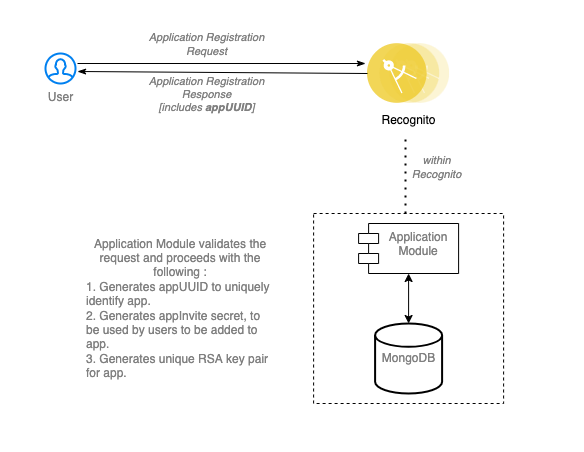

The diagram above was exported from draw.io. Its source (the exported page's mxGraphModel, read from the mxfile embedded in the PNG):
<mxGraphModel dx="641" dy="520" grid="0" gridSize="10" guides="1" tooltips="1" connect="1" arrows="1" fold="1" page="1" pageScale="1" pageWidth="827" pageHeight="1169" background="none" math="0" shadow="0">
  <root>
    <mxCell id="0" />
    <mxCell id="1" parent="0" />
    <mxCell id="16" value="" style="rounded=0;whiteSpace=wrap;html=1;labelBackgroundColor=none;fillColor=none;strokeColor=none;" vertex="1" parent="1">
      <mxGeometry x="5" y="7" width="583" height="451" as="geometry" />
    </mxCell>
    <mxCell id="13" value="" style="whiteSpace=wrap;html=1;aspect=fixed;labelBackgroundColor=none;fontColor=#808080;dashed=1;fillColor=none;" parent="1" vertex="1">
      <mxGeometry x="318.1" y="220" width="190" height="190" as="geometry" />
    </mxCell>
    <mxCell id="2" value="Recognito" style="aspect=fixed;perimeter=ellipsePerimeter;html=1;align=center;shadow=0;dashed=0;fontColor=default;labelBackgroundColor=none;fontSize=12;spacingTop=3;image;image=img/lib/ibm/applications/microservice.svg;imageBackground=none;" parent="1" vertex="1">
      <mxGeometry x="372" y="50" width="82.2" height="60" as="geometry" />
    </mxCell>
    <mxCell id="3" value="User" style="html=1;verticalLabelPosition=bottom;align=center;labelBackgroundColor=none;verticalAlign=top;strokeWidth=2;strokeColor=#0080F0;shadow=0;dashed=0;shape=mxgraph.ios7.icons.user;fontColor=#808080;" parent="1" vertex="1">
      <mxGeometry x="50" y="60" width="30" height="30" as="geometry" />
    </mxCell>
    <mxCell id="6" value="" style="endArrow=classicThin;html=1;fontColor=#808080;exitX=1.067;exitY=0.6;exitDx=0;exitDy=0;exitPerimeter=0;endFill=1;" parent="1" edge="1">
      <mxGeometry width="50" height="50" relative="1" as="geometry">
        <mxPoint x="82.00999999999999" y="70" as="sourcePoint" />
        <mxPoint x="370" y="70" as="targetPoint" />
      </mxGeometry>
    </mxCell>
    <mxCell id="8" value="&lt;i&gt;Application Registration&lt;br&gt;Request&lt;/i&gt;" style="edgeLabel;html=1;align=center;verticalAlign=middle;resizable=0;points=[];fontColor=#808080;labelBackgroundColor=none;" parent="6" vertex="1" connectable="0">
      <mxGeometry x="-0.3264" y="-1" relative="1" as="geometry">
        <mxPoint x="31" y="-21" as="offset" />
      </mxGeometry>
    </mxCell>
    <mxCell id="7" value="" style="endArrow=classicThin;html=1;fontColor=#808080;exitX=0;exitY=0.5;exitDx=0;exitDy=0;endFill=1;entryX=1.067;entryY=0.6;entryDx=0;entryDy=0;entryPerimeter=0;" parent="1" source="2" target="3" edge="1">
      <mxGeometry width="50" height="50" relative="1" as="geometry">
        <mxPoint x="84.00999999999999" y="190" as="sourcePoint" />
        <mxPoint x="372" y="190" as="targetPoint" />
      </mxGeometry>
    </mxCell>
    <mxCell id="9" value="&lt;i&gt;Application Registration&lt;br&gt;Response&lt;br&gt;[includes &lt;b&gt;appUUID&lt;/b&gt;]&lt;br&gt;&lt;/i&gt;" style="edgeLabel;html=1;align=center;verticalAlign=middle;resizable=0;points=[];fontColor=#808080;labelBackgroundColor=none;" parent="1" vertex="1" connectable="0">
      <mxGeometry x="210" y="100" as="geometry" />
    </mxCell>
    <mxCell id="10" value="" style="endArrow=none;dashed=1;html=1;dashPattern=1 3;strokeWidth=2;fontColor=#808080;" parent="1" edge="1">
      <mxGeometry width="50" height="50" relative="1" as="geometry">
        <mxPoint x="410" y="220" as="sourcePoint" />
        <mxPoint x="410" y="140" as="targetPoint" />
      </mxGeometry>
    </mxCell>
    <mxCell id="14" value="&lt;i&gt;within&lt;br&gt;Recognito&lt;/i&gt;" style="edgeLabel;html=1;align=center;verticalAlign=middle;resizable=0;points=[];fontColor=#808080;labelBackgroundColor=none;" parent="10" vertex="1" connectable="0">
      <mxGeometry x="0.1875" relative="1" as="geometry">
        <mxPoint x="30" y="1" as="offset" />
      </mxGeometry>
    </mxCell>
    <mxCell id="12" value="" style="group" parent="1" vertex="1" connectable="0">
      <mxGeometry x="363.1" y="230" width="100" height="170" as="geometry" />
    </mxCell>
    <mxCell id="4" value="Application&#10;Module" style="shape=module;align=left;spacingLeft=20;align=center;verticalAlign=top;labelBackgroundColor=none;fontColor=#808080;fillColor=none;" parent="12" vertex="1">
      <mxGeometry width="100" height="50" as="geometry" />
    </mxCell>
    <mxCell id="5" value="MongoDB" style="strokeWidth=2;html=1;shape=mxgraph.flowchart.database;whiteSpace=wrap;labelBackgroundColor=none;fontColor=#808080;fillColor=none;" parent="12" vertex="1">
      <mxGeometry x="16.499999999999943" y="100" width="67" height="70" as="geometry" />
    </mxCell>
    <mxCell id="11" value="" style="endArrow=classic;startArrow=classic;html=1;fontColor=#808080;exitX=0.5;exitY=0;exitDx=0;exitDy=0;exitPerimeter=0;entryX=0.5;entryY=1;entryDx=0;entryDy=0;" parent="12" source="5" target="4" edge="1">
      <mxGeometry width="50" height="50" relative="1" as="geometry">
        <mxPoint x="75.79999999999995" y="50" as="sourcePoint" />
        <mxPoint x="125.79999999999995" as="targetPoint" />
      </mxGeometry>
    </mxCell>
    <mxCell id="15" value="Application Module validates the request and proceeds with the following :&lt;br&gt;&lt;div style=&quot;text-align: left&quot;&gt;&lt;span&gt;1. Generates appUUID to uniquely identify app.&lt;/span&gt;&lt;/div&gt;&lt;div style=&quot;text-align: left&quot;&gt;&lt;span&gt;2. Generates appInvite secret, to be used by users to be added to app.&lt;/span&gt;&lt;/div&gt;&lt;div style=&quot;text-align: left&quot;&gt;&lt;span&gt;3. Generates unique RSA key pair for app.&lt;/span&gt;&lt;/div&gt;" style="text;html=1;strokeColor=none;fillColor=none;align=center;verticalAlign=middle;whiteSpace=wrap;rounded=0;labelBackgroundColor=none;fontColor=#808080;" parent="1" vertex="1">
      <mxGeometry x="90" y="230" width="190" height="170" as="geometry" />
    </mxCell>
  </root>
</mxGraphModel>